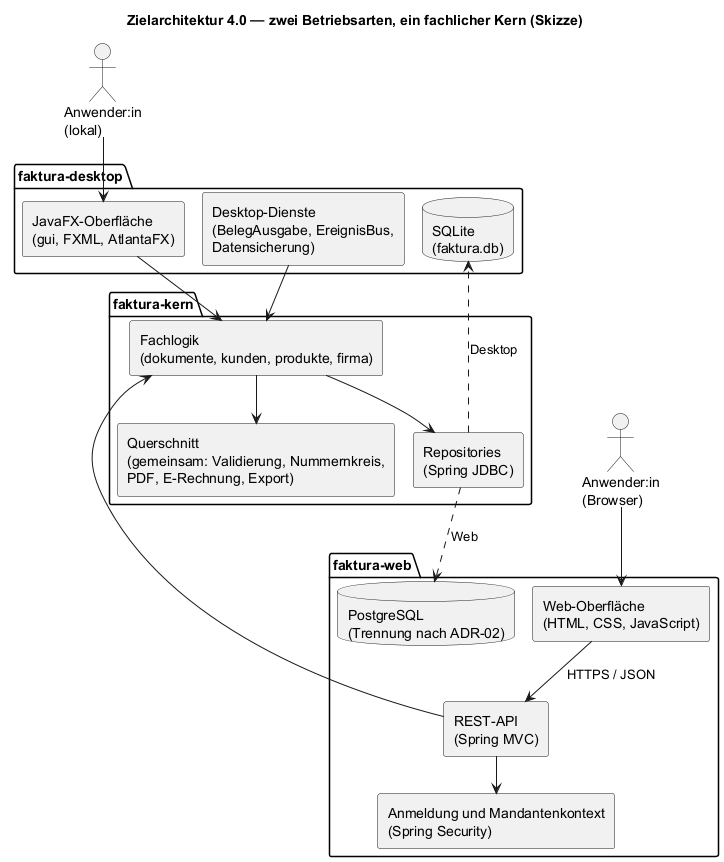

The diagram above was rendered by PlantUML. Its source (embedded in the PNG):
@startuml komponenten_betriebsarten
!pragma layout smetana
' Zielarchitektur Version 4.0: zwei Betriebsarten aus einer Codebasis (Roadmap 4.0, Skizze)
!pragma layout smetana
title Zielarchitektur 4.0 — zwei Betriebsarten, ein fachlicher Kern (Skizze)
skinparam shadowing false
skinparam componentStyle rectangle

actor "Anwender:in\n(lokal)" as lokal
actor "Anwender:in\n(Browser)" as browser

package "faktura-desktop" {
  [JavaFX-Oberfläche\n(gui, FXML, AtlantaFX)] as fx
  [Desktop-Dienste\n(BelegAusgabe, EreignisBus,\nDatensicherung)] as desktopdienste
  database "SQLite\n(faktura.db)" as sqlite
}

package "faktura-kern" {
  [Fachlogik\n(dokumente, kunden, produkte, firma)] as fachlogik
  [Querschnitt\n(gemeinsam: Validierung, Nummernkreis,\nPDF, E-Rechnung, Export)] as querschnitt
  [Repositories\n(Spring JDBC)] as repositories
}

package "faktura-web" {
  [Web-Oberfläche\n(HTML, CSS, JavaScript)] as weboberflaeche
  [REST-API\n(Spring MVC)] as api
  [Anmeldung und Mandantenkontext\n(Spring Security)] as sicherheit
  database "PostgreSQL\n(Trennung nach ADR-02)" as postgres
}

lokal --> fx
fx --> fachlogik
desktopdienste --> fachlogik
browser --> weboberflaeche
weboberflaeche --> api : HTTPS / JSON
api --> sicherheit
api --> fachlogik
fachlogik --> querschnitt
fachlogik --> repositories
repositories ..> sqlite : Desktop
repositories ..> postgres : Web
@enduml